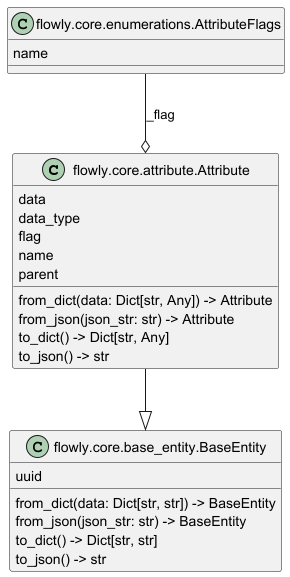

The diagram above was rendered by PlantUML. Its source (embedded in the PNG):
@startuml classes
set namespaceSeparator none
class "flowly.core.attribute.Attribute" as flowly.core.attribute.Attribute {
  data
  data_type
  flag
  name
  parent
  from_dict(data: Dict[str, Any]) -> Attribute
  from_json(json_str: str) -> Attribute
  to_dict() -> Dict[str, Any]
  to_json() -> str
}
class "flowly.core.base_entity.BaseEntity" as flowly.core.base_entity.BaseEntity {
  uuid
  from_dict(data: Dict[str, str]) -> BaseEntity
  from_json(json_str: str) -> BaseEntity
  to_dict() -> Dict[str, str]
  to_json() -> str
}
class "flowly.core.enumerations.AttributeFlags" as flowly.core.enumerations.AttributeFlags {
  name
}
flowly.core.attribute.Attribute --|> flowly.core.base_entity.BaseEntity
flowly.core.enumerations.AttributeFlags --o flowly.core.attribute.Attribute : _flag
@enduml